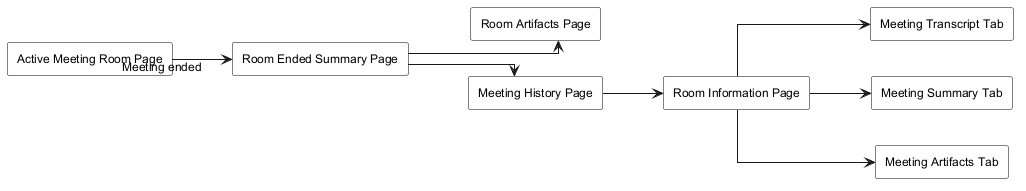

The diagram above was rendered by PlantUML. Its source (embedded in the PNG):
@startuml
skinparam monochrome true
skinparam shadowing false
skinparam linetype ortho
skinparam defaultFontName Arial
skinparam defaultFontSize 12
skinparam rectangle {
  BackgroundColor white
  BorderColor black
}
left to right direction

rectangle "Active Meeting Room Page" as ActiveMeetingRoomPage
rectangle "Room Ended Summary Page" as RoomEndedSummaryPage
rectangle "Room Artifacts Page" as RoomArtifactsPage
rectangle "Meeting History Page" as MeetingHistoryPage
rectangle "Room Information Page" as RoomInformationPage
rectangle "Meeting Transcript Tab" as MeetingTranscriptTab
rectangle "Meeting Summary Tab" as MeetingSummaryTab
rectangle "Meeting Artifacts Tab" as MeetingArtifactsTab

ActiveMeetingRoomPage --> RoomEndedSummaryPage : Meeting ended
RoomEndedSummaryPage --> RoomArtifactsPage
RoomEndedSummaryPage --> MeetingHistoryPage

MeetingHistoryPage --> RoomInformationPage
RoomInformationPage --> MeetingTranscriptTab
RoomInformationPage --> MeetingSummaryTab
RoomInformationPage --> MeetingArtifactsTab

@enduml